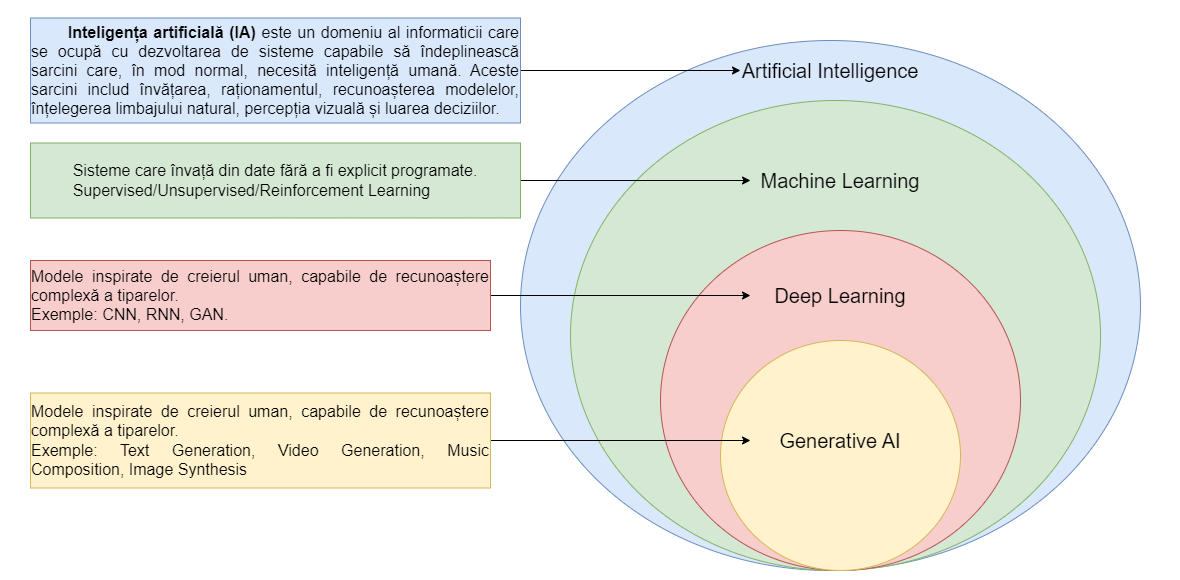

The diagram above was exported from draw.io. Its source (the exported page's mxGraphModel, read from the mxfile embedded in the PNG):
<mxGraphModel dx="2381" dy="899" grid="1" gridSize="10" guides="1" tooltips="1" connect="1" arrows="1" fold="1" page="1" pageScale="1" pageWidth="827" pageHeight="1169" math="0" shadow="0">
  <root>
    <mxCell id="0" />
    <mxCell id="1" parent="0" />
    <mxCell id="y1cTeartWdeg5HJ0a6VV-1" value="" style="ellipse;whiteSpace=wrap;html=1;fillColor=#dae8fc;strokeColor=#6c8ebf;" vertex="1" parent="1">
      <mxGeometry x="150" y="40" width="620" height="530" as="geometry" />
    </mxCell>
    <mxCell id="y1cTeartWdeg5HJ0a6VV-2" value="&lt;font style=&quot;font-size: 20px;&quot;&gt;Artificial Intelligence&lt;/font&gt;" style="text;html=1;align=center;verticalAlign=middle;whiteSpace=wrap;rounded=0;" vertex="1" parent="1">
      <mxGeometry x="370" y="60" width="180" height="20" as="geometry" />
    </mxCell>
    <mxCell id="y1cTeartWdeg5HJ0a6VV-3" value="" style="ellipse;whiteSpace=wrap;html=1;fillColor=#d5e8d4;strokeColor=#82b366;" vertex="1" parent="1">
      <mxGeometry x="200" y="100" width="530" height="470" as="geometry" />
    </mxCell>
    <mxCell id="y1cTeartWdeg5HJ0a6VV-4" value="&lt;font style=&quot;font-size: 20px;&quot;&gt;Machine Learning&lt;/font&gt;" style="text;html=1;align=center;verticalAlign=middle;whiteSpace=wrap;rounded=0;" vertex="1" parent="1">
      <mxGeometry x="380" y="170" width="180" height="20" as="geometry" />
    </mxCell>
    <mxCell id="y1cTeartWdeg5HJ0a6VV-5" value="" style="ellipse;whiteSpace=wrap;html=1;fillColor=#f8cecc;strokeColor=#b85450;" vertex="1" parent="1">
      <mxGeometry x="290" y="230" width="360" height="340" as="geometry" />
    </mxCell>
    <mxCell id="y1cTeartWdeg5HJ0a6VV-6" value="&lt;font style=&quot;font-size: 20px;&quot;&gt;Deep Learning&lt;/font&gt;" style="text;html=1;align=center;verticalAlign=middle;whiteSpace=wrap;rounded=0;" vertex="1" parent="1">
      <mxGeometry x="380" y="285" width="180" height="20" as="geometry" />
    </mxCell>
    <mxCell id="y1cTeartWdeg5HJ0a6VV-7" value="" style="ellipse;whiteSpace=wrap;html=1;fillColor=#fff2cc;strokeColor=#d6b656;" vertex="1" parent="1">
      <mxGeometry x="350" y="340" width="240" height="230" as="geometry" />
    </mxCell>
    <mxCell id="y1cTeartWdeg5HJ0a6VV-8" value="&lt;font style=&quot;font-size: 20px;&quot;&gt;Generative AI&lt;/font&gt;" style="text;html=1;align=center;verticalAlign=middle;whiteSpace=wrap;rounded=0;" vertex="1" parent="1">
      <mxGeometry x="380" y="430" width="180" height="20" as="geometry" />
    </mxCell>
    <mxCell id="y1cTeartWdeg5HJ0a6VV-9" value="Text" style="text;html=1;align=center;verticalAlign=middle;whiteSpace=wrap;rounded=0;" vertex="1" parent="1">
      <mxGeometry x="30" y="70" width="60" height="30" as="geometry" />
    </mxCell>
    <mxCell id="y1cTeartWdeg5HJ0a6VV-14" style="edgeStyle=orthogonalEdgeStyle;rounded=0;orthogonalLoop=1;jettySize=auto;html=1;exitX=1;exitY=0.5;exitDx=0;exitDy=0;entryX=0;entryY=0.5;entryDx=0;entryDy=0;" edge="1" parent="1" source="y1cTeartWdeg5HJ0a6VV-10" target="y1cTeartWdeg5HJ0a6VV-2">
      <mxGeometry relative="1" as="geometry" />
    </mxCell>
    <mxCell id="y1cTeartWdeg5HJ0a6VV-10" value="&lt;div style=&quot;text-align: justify;&quot;&gt;&lt;span style=&quot;background-color: transparent; color: light-dark(rgb(0, 0, 0), rgb(255, 255, 255));&quot;&gt;&lt;font style=&quot;font-size: 16px;&quot;&gt;&lt;span style=&quot;white-space: pre;&quot;&gt;&#09;&lt;/span&gt;&lt;b&gt;Inteligența artificială (IA)&lt;/b&gt; este un domeniu al informaticii care se ocupă cu dezvoltarea de sisteme capabile să îndeplinească sarcini care, în mod normal, necesită inteligență umană. Aceste sarcini includ învățarea, raționamentul, recunoașterea modelelor, înțelegerea limbajului natural, percepția vizuală și luarea deciziilor.&lt;/font&gt;&lt;/span&gt;&lt;/div&gt;" style="rounded=0;whiteSpace=wrap;html=1;fillColor=#dae8fc;strokeColor=#6c8ebf;" vertex="1" parent="1">
      <mxGeometry x="-340" y="17.5" width="490" height="105" as="geometry" />
    </mxCell>
    <mxCell id="y1cTeartWdeg5HJ0a6VV-15" style="edgeStyle=orthogonalEdgeStyle;rounded=0;orthogonalLoop=1;jettySize=auto;html=1;entryX=0;entryY=0.5;entryDx=0;entryDy=0;" edge="1" parent="1" source="y1cTeartWdeg5HJ0a6VV-11" target="y1cTeartWdeg5HJ0a6VV-4">
      <mxGeometry relative="1" as="geometry" />
    </mxCell>
    <mxCell id="y1cTeartWdeg5HJ0a6VV-11" value="&lt;div style=&quot;text-align: justify;&quot;&gt;&lt;font style=&quot;font-size: 16px;&quot;&gt;Sisteme care învață din date fără a fi explicit programate.&lt;/font&gt;&lt;/div&gt;&lt;div style=&quot;text-align: justify;&quot;&gt;&lt;font style=&quot;font-size: 16px;&quot;&gt;Supervised/Unsupervised/Reinforcement Learning&lt;/font&gt;&lt;/div&gt;" style="rounded=0;whiteSpace=wrap;html=1;fillColor=#d5e8d4;strokeColor=#82b366;" vertex="1" parent="1">
      <mxGeometry x="-340" y="142.5" width="490" height="75" as="geometry" />
    </mxCell>
    <mxCell id="y1cTeartWdeg5HJ0a6VV-16" style="edgeStyle=orthogonalEdgeStyle;rounded=0;orthogonalLoop=1;jettySize=auto;html=1;entryX=0;entryY=0.5;entryDx=0;entryDy=0;" edge="1" parent="1" source="y1cTeartWdeg5HJ0a6VV-12" target="y1cTeartWdeg5HJ0a6VV-6">
      <mxGeometry relative="1" as="geometry" />
    </mxCell>
    <mxCell id="y1cTeartWdeg5HJ0a6VV-12" value="&lt;div style=&quot;text-align: justify;&quot;&gt;&lt;font style=&quot;font-size: 16px;&quot;&gt;Modele inspirate de creierul uman, capabile de recunoaștere complexă a tiparelor.&lt;/font&gt;&lt;/div&gt;&lt;div style=&quot;text-align: justify;&quot;&gt;&lt;font style=&quot;font-size: 16px;&quot;&gt;Exemple: CNN, RNN, GAN.&lt;/font&gt;&lt;/div&gt;" style="rounded=0;whiteSpace=wrap;html=1;fillColor=#f8cecc;strokeColor=#b85450;" vertex="1" parent="1">
      <mxGeometry x="-340" y="260" width="460" height="70" as="geometry" />
    </mxCell>
    <mxCell id="y1cTeartWdeg5HJ0a6VV-18" style="edgeStyle=orthogonalEdgeStyle;rounded=0;orthogonalLoop=1;jettySize=auto;html=1;" edge="1" parent="1" source="y1cTeartWdeg5HJ0a6VV-17" target="y1cTeartWdeg5HJ0a6VV-8">
      <mxGeometry relative="1" as="geometry" />
    </mxCell>
    <mxCell id="y1cTeartWdeg5HJ0a6VV-19" value="" style="rounded=0;whiteSpace=wrap;html=1;fillColor=none;strokeColor=none;" vertex="1" parent="1">
      <mxGeometry x="-370" width="1180" height="580" as="geometry" />
    </mxCell>
    <mxCell id="y1cTeartWdeg5HJ0a6VV-17" value="&lt;div style=&quot;text-align: justify;&quot;&gt;&lt;font style=&quot;font-size: 16px;&quot;&gt;Modele inspirate de creierul uman, capabile de recunoaștere complexă a tiparelor.&lt;/font&gt;&lt;/div&gt;&lt;div style=&quot;text-align: justify;&quot;&gt;&lt;font style=&quot;font-size: 16px;&quot;&gt;Exemple: Text Generation, Video Generation, Music Composition, Image Synthesis&lt;/font&gt;&lt;/div&gt;" style="rounded=0;whiteSpace=wrap;html=1;fillColor=#fff2cc;strokeColor=#d6b656;" vertex="1" parent="1">
      <mxGeometry x="-340" y="392.5" width="460" height="95" as="geometry" />
    </mxCell>
  </root>
</mxGraphModel>